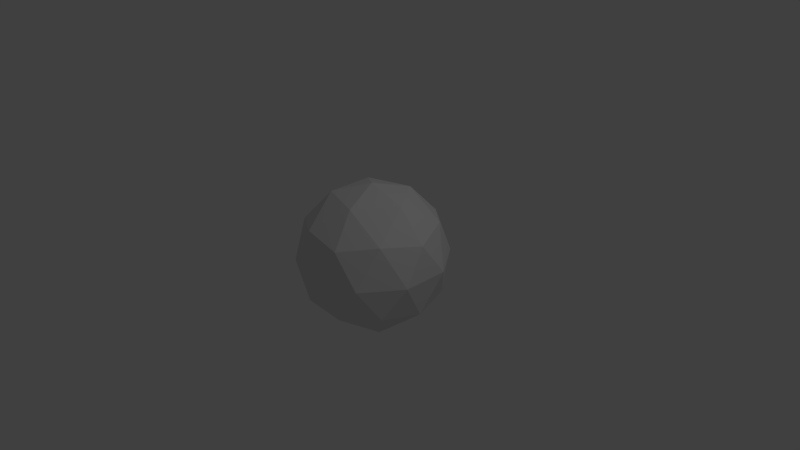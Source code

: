 # Source: asteroidBase.blend  (saved by Blender 2.73.0; exported with 4.5.12 LTS)
import bpy
from mathutils import Matrix  # noqa: F401  (used for matrix-valued properties, if any)

bpy.ops.wm.read_factory_settings(use_empty=True)
scene = bpy.context.scene
scene.name = 'Scene'

# ---- collections
col_collection_1 = bpy.data.collections.new('Collection 1'); scene.collection.children.link(col_collection_1)

# ---- world
world_world = bpy.data.worlds.new('World'); scene.world = world_world
world_world.color = (0.05088, 0.05088, 0.05088)
world_world.use_sun_shadow = False
world_world.sun_shadow_jitter_overblur = 0.0
world_world.cycles.sampling_method = 'MANUAL'
world_world.cycles.sample_map_resolution = 256

# ---- cameras
cam_camera = bpy.data.cameras.new('Camera')
cam_camera.clip_end = 100.0
cam_camera.lens = 35.0
cam_camera.sensor_width = 32.0
cam_camera.sensor_height = 18.0
cam_camera.ortho_scale = 7.314
cam_camera.dof.focus_distance = 0.0
cam_camera.dof.aperture_fstop = 128.0

# ---- lights
light_lamp = bpy.data.lights.new('Lamp', 'POINT')
light_lamp.transmission_factor = 0.0
light_lamp.cutoff_distance = 30.0
light_lamp.energy = 100.0
light_lamp.shadow_buffer_clip_start = 1.001
light_lamp.shadow_soft_size = 0.1
light_lamp.shadow_maximum_resolution = 0.006
light_lamp.use_absolute_resolution = True
light_lamp.cycles.use_multiple_importance_sampling = False

# ---- meshes
me_icosphere = bpy.data.meshes.new('Icosphere')
me_icosphere.from_pydata([(0.0, 0.0, -1.0), (0.7236, -0.5257, -0.4472), (-0.2764, -0.8506, -0.4472), (-0.8944, 0.0, -0.4472), (-0.2764, 0.8506, -0.4472), (0.7236, 0.5257, -0.4472), (0.2764, -0.8506, 0.4472), (-0.7236, -0.5257, 0.4472), (-0.7236, 0.5257, 0.4472), (0.2764, 0.8506, 0.4472), (0.8944, 0.0, 0.4472), (0.0, 0.0, 1.0), (-0.1625, -0.5, -0.8507), (0.4253, -0.309, -0.8507), (0.2629, -0.809, -0.5257), (0.8506, 0.0, -0.5257), (0.4253, 0.309, -0.8507), (-0.5257, 0.0, -0.8507), (-0.6882, -0.5, -0.5257), (-0.1625, 0.5, -0.8507), (-0.6882, 0.5, -0.5257), (0.2629, 0.809, -0.5257), (0.9511, -0.309, 0.0), (0.9511, 0.309, 0.0), (0.0, -1.0, 0.0), (0.5878, -0.809, 0.0), (-0.9511, -0.309, 0.0), (-0.5878, -0.809, 0.0), (-0.5878, 0.809, 0.0), (-0.9511, 0.309, 0.0), (0.5878, 0.809, 0.0), (0.0, 1.0, 0.0), (0.6882, -0.5, 0.5257), (-0.2629, -0.809, 0.5257), (-0.8506, 0.0, 0.5257), (-0.2629, 0.809, 0.5257), (0.6882, 0.5, 0.5257), (0.1625, -0.5, 0.8507), (0.5257, 0.0, 0.8507), (-0.4253, -0.309, 0.8507), (-0.4253, 0.309, 0.8507), (0.1625, 0.5, 0.8507)], [], [(0, 13, 12), (1, 13, 15), (0, 12, 17), (0, 17, 19), (0, 19, 16), (1, 15, 22), (2, 14, 24), (3, 18, 26), (4, 20, 28), (5, 21, 30), (1, 22, 25), (2, 24, 27), (3, 26, 29), (4, 28, 31), (5, 30, 23), (6, 32, 37), (7, 33, 39), (8, 34, 40), (9, 35, 41), (10, 36, 38), (38, 41, 11), (38, 36, 41), (36, 9, 41), (41, 40, 11), (41, 35, 40), (35, 8, 40), (40, 39, 11), (40, 34, 39), (34, 7, 39), (39, 37, 11), (39, 33, 37), (33, 6, 37), (37, 38, 11), (37, 32, 38), (32, 10, 38), (23, 36, 10), (23, 30, 36), (30, 9, 36), (31, 35, 9), (31, 28, 35), (28, 8, 35), (29, 34, 8), (29, 26, 34), (26, 7, 34), (27, 33, 7), (27, 24, 33), (24, 6, 33), (25, 32, 6), (25, 22, 32), (22, 10, 32), (30, 31, 9), (30, 21, 31), (21, 4, 31), (28, 29, 8), (28, 20, 29), (20, 3, 29), (26, 27, 7), (26, 18, 27), (18, 2, 27), (24, 25, 6), (24, 14, 25), (14, 1, 25), (22, 23, 10), (22, 15, 23), (15, 5, 23), (16, 21, 5), (16, 19, 21), (19, 4, 21), (19, 20, 4), (19, 17, 20), (17, 3, 20), (17, 18, 3), (17, 12, 18), (12, 2, 18), (15, 16, 5), (15, 13, 16), (13, 0, 16), (12, 14, 2), (12, 13, 14), (13, 1, 14)])
me_icosphere.use_remesh_preserve_volume = False
me_icosphere.use_remesh_preserve_attributes = False
me_icosphere.use_mirror_vertex_groups = False
me_icosphere.update()

# ---- objects
ob_icosphere = bpy.data.objects.new('Icosphere', me_icosphere)
ob_lamp = bpy.data.objects.new('Lamp', light_lamp)
ob_camera = bpy.data.objects.new('Camera', cam_camera)

# ---- transforms, parenting, visibility, modifiers, constraints
ob_icosphere.location = (0.0, 0.0, 0.0)
ob_icosphere.lineart.crease_threshold = 0.0
ob_lamp.location = (4.076, 1.005, 5.904)
ob_lamp.rotation_euler = (0.6503, 0.05522, 1.866)
ob_lamp.lock_rotations_4d = False
ob_lamp.empty_display_type = 'ARROWS'
ob_lamp.color = (0.0, 0.0, 0.0, 0.0)
ob_lamp.lineart.crease_threshold = 0.0
ob_camera.location = (7.481, -6.508, 5.344)
ob_camera.rotation_euler = (1.109, 0.01082, 0.8149)
ob_camera.lock_rotations_4d = False
ob_camera.empty_display_type = 'ARROWS'
ob_camera.color = (0.0, 0.0, 0.0, 0.0)
ob_camera.display_type = 'WIRE'
ob_camera.lineart.crease_threshold = 0.0

# ---- collection membership
col_collection_1.objects.link(ob_icosphere)
col_collection_1.objects.link(ob_lamp)
col_collection_1.objects.link(ob_camera)

# ---- scene / render settings (as saved in the file)
scene.camera = ob_camera
scene.frame_start = 1; scene.frame_end = 250; scene.frame_set(1)
scene.render.engine = 'BLENDER_EEVEE_NEXT'
scene.render.resolution_percentage = 50
scene.render.dither_intensity = 0.0
scene.cycles.use_denoising = False
scene.cycles.samples = 10
scene.cycles.sampling_pattern = 'TABULATED_SOBOL'
scene.cycles.light_sampling_threshold = 0.0
scene.cycles.use_adaptive_sampling = False
scene.cycles.use_light_tree = False
scene.cycles.blur_glossy = 0.0
scene.cycles.pixel_filter_type = 'GAUSSIAN'
scene.cycles.sample_clamp_indirect = 0.0
scene.view_settings.view_transform = 'Standard'
bpy.context.view_layer.update()
